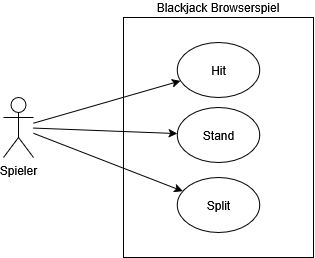

The diagram above was exported from draw.io. Its source (the exported page's mxGraphModel, read from the mxfile embedded in the PNG):
<mxGraphModel dx="1547" dy="388" grid="1" gridSize="10" guides="1" tooltips="1" connect="1" arrows="1" fold="1" page="1" pageScale="1" pageWidth="827" pageHeight="1169" math="0" shadow="0">
  <root>
    <mxCell id="0" />
    <mxCell id="1" parent="0" />
    <mxCell id="jBqP50lTHoc2j6yB1DXO-3" value="Blackjack Browserspiel" style="rounded=0;whiteSpace=wrap;html=1;labelPosition=center;verticalLabelPosition=top;align=center;verticalAlign=bottom;" vertex="1" parent="1">
      <mxGeometry x="-540" y="180" width="190" height="240" as="geometry" />
    </mxCell>
    <mxCell id="jBqP50lTHoc2j6yB1DXO-9" style="rounded=0;orthogonalLoop=1;jettySize=auto;html=1;" edge="1" parent="1" source="jBqP50lTHoc2j6yB1DXO-1" target="jBqP50lTHoc2j6yB1DXO-5">
      <mxGeometry relative="1" as="geometry" />
    </mxCell>
    <mxCell id="jBqP50lTHoc2j6yB1DXO-27" style="rounded=0;orthogonalLoop=1;jettySize=auto;html=1;" edge="1" parent="1" source="jBqP50lTHoc2j6yB1DXO-1" target="jBqP50lTHoc2j6yB1DXO-21">
      <mxGeometry relative="1" as="geometry" />
    </mxCell>
    <mxCell id="jBqP50lTHoc2j6yB1DXO-28" style="rounded=0;orthogonalLoop=1;jettySize=auto;html=1;" edge="1" parent="1" source="jBqP50lTHoc2j6yB1DXO-1" target="jBqP50lTHoc2j6yB1DXO-22">
      <mxGeometry relative="1" as="geometry" />
    </mxCell>
    <mxCell id="jBqP50lTHoc2j6yB1DXO-1" value="Spieler" style="shape=umlActor;verticalLabelPosition=bottom;verticalAlign=top;html=1;outlineConnect=0;" vertex="1" parent="1">
      <mxGeometry x="-660" y="260" width="30" height="60" as="geometry" />
    </mxCell>
    <mxCell id="jBqP50lTHoc2j6yB1DXO-5" value="Hit" style="ellipse;whiteSpace=wrap;html=1;" vertex="1" parent="1">
      <mxGeometry x="-486.25" y="205" width="82.5" height="55" as="geometry" />
    </mxCell>
    <mxCell id="jBqP50lTHoc2j6yB1DXO-21" value="Stand" style="ellipse;whiteSpace=wrap;html=1;" vertex="1" parent="1">
      <mxGeometry x="-486.25" y="270" width="82.5" height="55" as="geometry" />
    </mxCell>
    <mxCell id="jBqP50lTHoc2j6yB1DXO-22" value="Split" style="ellipse;whiteSpace=wrap;html=1;" vertex="1" parent="1">
      <mxGeometry x="-486.25" y="340" width="82.5" height="55" as="geometry" />
    </mxCell>
  </root>
</mxGraphModel>